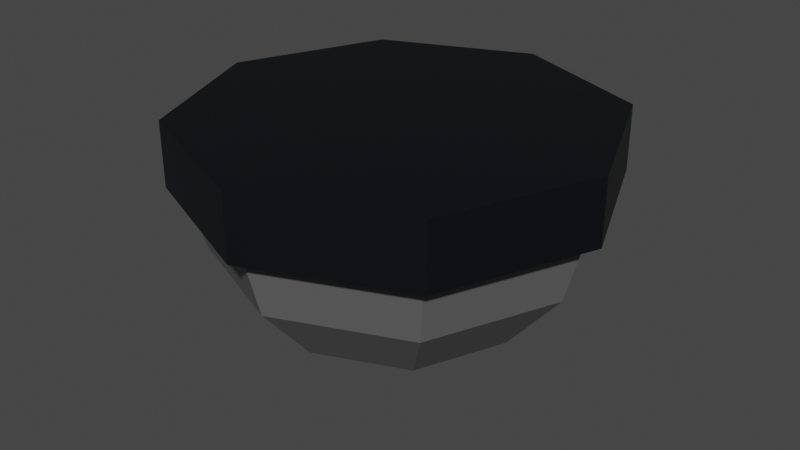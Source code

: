 # Source: CeilingLamp5.blend  (saved by Blender 3.2.14; exported with 4.5.12 LTS)
import bpy
from mathutils import Matrix  # noqa: F401  (used for matrix-valued properties, if any)

bpy.ops.wm.read_factory_settings(use_empty=True)
scene = bpy.context.scene
scene.name = 'Scene'

# ---- collections
col_collection = bpy.data.collections.new('Collection'); scene.collection.children.link(col_collection)

# ---- materials (node trees are filled in below, after node groups)
mat_metalceilinglamp5 = bpy.data.materials.new('MetalCeilingLamp5')
mat_metalceilinglamp5.use_transparent_shadow = False
mat_lightceilinglamp5 = bpy.data.materials.new('LightCeilingLamp5')
mat_lightceilinglamp5.use_transparent_shadow = False

# ---- material node trees
mat_metalceilinglamp5.use_nodes = True; mat_metalceilinglamp5.node_tree.nodes.clear()
_N = mat_metalceilinglamp5.node_tree.nodes; _L = mat_metalceilinglamp5.node_tree.links
n0 = _N.new('ShaderNodeBsdfPrincipled'); n0.name = 'Principled BSDF'; n0.location = (10, 300)
n0.distribution = 'GGX'
n0.subsurface_method = 'RANDOM_WALK_SKIN'
n0.inputs[0].default_value = (0.0003035, 0.001518, 0.003347, 1.0)
n0.inputs[3].default_value = 1.45
n0.inputs[27].default_value = (0.0, 0.0, 0.0, 1.0)
n0.inputs[28].default_value = 1.0
n1 = _N.new('ShaderNodeOutputMaterial'); n1.name = 'Material Output'; n1.location = (300, 300)
_L.new(n0.outputs[0], n1.inputs[0])
n1.is_active_output = True
mat_lightceilinglamp5.use_nodes = True; mat_lightceilinglamp5.node_tree.nodes.clear()
_N = mat_lightceilinglamp5.node_tree.nodes; _L = mat_lightceilinglamp5.node_tree.links
n0 = _N.new('ShaderNodeBsdfPrincipled'); n0.name = 'Principled BSDF'; n0.location = (10, 300)
n0.distribution = 'GGX'
n0.subsurface_method = 'RANDOM_WALK_SKIN'
n0.inputs[0].default_value = (0.1248, 0.1248, 0.1248, 1.0)
n0.inputs[3].default_value = 1.45
n0.inputs[27].default_value = (0.0, 0.0, 0.0, 1.0)
n0.inputs[28].default_value = 1.0
n1 = _N.new('ShaderNodeOutputMaterial'); n1.name = 'Material Output'; n1.location = (300, 300)
_L.new(n0.outputs[0], n1.inputs[0])
n1.is_active_output = True

# ---- world
world_world = bpy.data.worlds.new('World'); scene.world = world_world
world_world.use_nodes = True; world_world.node_tree.nodes.clear()
_N = world_world.node_tree.nodes; _L = world_world.node_tree.links
n0 = _N.new('ShaderNodeOutputWorld'); n0.name = 'World Output'; n0.location = (300, 300)
n1 = _N.new('ShaderNodeBackground'); n1.name = 'Background'; n1.location = (10, 300)
n1.inputs[0].default_value = (0.05088, 0.05088, 0.05088, 1.0)
_L.new(n1.outputs[0], n0.inputs[0])
n0.is_active_output = True
world_world.color = (0.05088, 0.05088, 0.05088)
world_world.use_sun_shadow = False
world_world.sun_shadow_jitter_overblur = 0.0

# ---- meshes
me_cylinder_002 = bpy.data.meshes.new('Cylinder.002')
me_cylinder_002.from_pydata([(7.114e-09, 0.2793, 0.06001), (6.209e-09, 0.3038, 0.1624), (0.1975, 0.1975, 0.06001), (0.2148, 0.2148, 0.1624), (0.2793, -7.052e-09, 0.06001), (0.3038, -7.381e-09, 0.1624), (0.1975, -0.1975, 0.06001), (0.2148, -0.2148, 0.1624), (-2.206e-08, -0.2793, 0.06001), (-2.035e-08, -0.3038, 0.1624), (-0.1975, -0.1975, 0.06001), (-0.2148, -0.2148, 0.1624), (-0.2793, 1.59e-08, 0.06001), (-0.3038, 9.521e-09, 0.1624), (-0.1975, 0.1975, 0.06001), (-0.2148, 0.2148, 0.1624), (6.209e-09, 0.3038, 0.06946), (0.2148, 0.2148, 0.06946), (0.3038, -7.381e-09, 0.06946), (0.2148, -0.2148, 0.06946), (-2.035e-08, -0.3038, 0.06946), (-0.2148, -0.2148, 0.06946), (-0.3038, 9.521e-09, 0.06946), (-0.2148, 0.2148, 0.06946), (8.664e-09, 0.03296, -0.161), (0.02331, 0.02331, -0.161), (0.03296, -5.25e-09, -0.161), (0.02331, -0.02331, -0.161), (-1.173e-08, -0.03296, -0.161), (-0.02331, -0.02331, -0.161), (-0.03296, 1.365e-08, -0.161), (-0.02331, 0.02331, -0.161), (-2.056e-08, -0.2572, -0.01977), (0.1819, -0.1819, -0.01977), (0.2572, -5.501e-09, -0.01977), (0.1819, 0.1819, -0.01977), (-0.1819, 0.1819, -0.01977), (-0.2572, 1.564e-08, -0.01977), (-0.1819, -0.1819, -0.01977), (6.306e-09, 0.2572, -0.01977), (3.439e-09, 0.18, -0.1112), (0.1273, 0.1273, -0.1112), (0.18, -5.46e-09, -0.1112), (0.1273, -0.1273, -0.1112), (-1.536e-08, -0.18, -0.1112), (-0.1273, -0.1273, -0.1112), (-0.18, 9.328e-09, -0.1112), (-0.1273, 0.1273, -0.1112)], [], [(16, 1, 3, 17), (17, 3, 5, 18), (18, 5, 7, 19), (19, 7, 9, 20), (20, 9, 11, 21), (21, 11, 13, 22), (3, 1, 15, 13, 11, 9, 7, 5), (22, 13, 15, 23), (23, 15, 1, 16), (33, 32, 44, 43), (2, 0, 16, 17), (4, 2, 17, 18), (6, 4, 18, 19), (8, 6, 19, 20), (10, 8, 20, 21), (12, 10, 21, 22), (14, 12, 22, 23), (0, 14, 23, 16), (24, 25, 26, 27, 28, 29, 30, 31), (35, 34, 42, 41), (37, 36, 47, 46), (32, 38, 45, 44), (34, 33, 43, 42), (39, 35, 41, 40), (36, 39, 40, 47), (38, 37, 46, 45), (10, 12, 37, 38), (14, 0, 39, 36), (0, 2, 35, 39), (4, 6, 33, 34), (8, 10, 38, 32), (12, 14, 36, 37), (2, 4, 34, 35), (6, 8, 32, 33), (25, 24, 40, 41), (26, 25, 41, 42), (27, 26, 42, 43), (28, 27, 43, 44), (29, 28, 44, 45), (30, 29, 45, 46), (31, 30, 46, 47), (24, 31, 47, 40)])
me_cylinder_002.polygons.foreach_set('material_index', [0, 0, 0, 0, 0, 0, 0, 0, 0, 1, 0, 0, 0, 0, 0, 0, 0, 0, 1, 1, 1, 1, 1, 1, 1, 1, 1, 1, 1, 1, 1, 1, 1, 1, 1, 1, 1, 1, 1, 1, 1, 1])
_uv = me_cylinder_002.uv_layers.new(name='UVMap')
_uv.uv.foreach_set('vector', [1.0, 0.5, 1.0, 1.0, 0.875, 1.0, 0.875, 0.5, 0.875, 0.5, 0.875, 1.0, 0.75, 1.0, 0.75, 0.5, 0.75, 0.5, 0.75, 1.0, 0.625, 1.0, 0.625, 0.5, 0.625, 0.5, 0.625, 1.0, 0.5, 1.0, 0.5, 0.5, 0.5, 0.5, 0.5, 1.0, 0.375, 1.0, 0.375, 0.5, 0.375, 0.5, 0.375, 1.0, 0.25, 1.0, 0.25, 0.5, 0.4197, 0.4197, 0.25, 0.49, 0.08029, 0.4197, 0.01, 0.25, 0.08029, 0.08029, 0.25, 0.01, 0.4197, 0.08029, 0.49, 0.25, 0.25, 0.5, 0.25, 1.0, 0.125, 1.0, 0.125, 0.5, 0.125, 0.5, 0.125, 1.0, 0.0, 1.0, 0.0, 0.5, 0.892, 0.108, 0.75, 0.04911, 0.75, 0.04911, 0.892, 0.108, 0.892, 0.392, 0.75, 0.4509, 0.75, 0.49, 0.9197, 0.4197, 0.9509, 0.25, 0.892, 0.392, 0.9197, 0.4197, 0.99, 0.25, 0.892, 0.108, 0.9509, 0.25, 0.99, 0.25, 0.9197, 0.08029, 0.75, 0.04911, 0.892, 0.108, 0.9197, 0.08029, 0.75, 0.01, 0.608, 0.108, 0.75, 0.04911, 0.75, 0.01, 0.5803, 0.08029, 0.5491, 0.25, 0.608, 0.108, 0.5803, 0.08029, 0.51, 0.25, 0.608, 0.392, 0.5491, 0.25, 0.51, 0.25, 0.5803, 0.4197, 0.75, 0.4509, 0.608, 0.392, 0.5803, 0.4197, 0.75, 0.49, 0.75, 0.2922, 0.7798, 0.2798, 0.7922, 0.25, 0.7798, 0.2202, 0.75, 0.2078, 0.7202, 0.2202, 0.7078, 0.25, 0.7202, 0.2798, 0.892, 0.392, 0.9509, 0.25, 0.9509, 0.25, 0.892, 0.392, 0.5491, 0.25, 0.608, 0.392, 0.608, 0.392, 0.5491, 0.25, 0.75, 0.04911, 0.608, 0.108, 0.608, 0.108, 0.75, 0.04911, 0.9509, 0.25, 0.892, 0.108, 0.892, 0.108, 0.9509, 0.25, 0.75, 0.4509, 0.892, 0.392, 0.892, 0.392, 0.75, 0.4509, 0.608, 0.392, 0.75, 0.4509, 0.75, 0.4509, 0.608, 0.392, 0.608, 0.108, 0.5491, 0.25, 0.5491, 0.25, 0.608, 0.108, 0.608, 0.108, 0.5491, 0.25, 0.5491, 0.25, 0.608, 0.108, 0.608, 0.392, 0.75, 0.4509, 0.75, 0.4509, 0.608, 0.392, 0.75, 0.4509, 0.892, 0.392, 0.892, 0.392, 0.75, 0.4509, 0.9509, 0.25, 0.892, 0.108, 0.892, 0.108, 0.9509, 0.25, 0.75, 0.04911, 0.608, 0.108, 0.608, 0.108, 0.75, 0.04911, 0.5491, 0.25, 0.608, 0.392, 0.608, 0.392, 0.5491, 0.25, 0.892, 0.392, 0.9509, 0.25, 0.9509, 0.25, 0.892, 0.392, 0.892, 0.108, 0.75, 0.04911, 0.75, 0.04911, 0.892, 0.108, 0.7798, 0.2798, 0.75, 0.2922, 0.75, 0.4509, 0.892, 0.392, 0.7922, 0.25, 0.7798, 0.2798, 0.892, 0.392, 0.9509, 0.25, 0.7798, 0.2202, 0.7922, 0.25, 0.9509, 0.25, 0.892, 0.108, 0.75, 0.2078, 0.7798, 0.2202, 0.892, 0.108, 0.75, 0.04911, 0.7202, 0.2202, 0.75, 0.2078, 0.75, 0.04911, 0.608, 0.108, 0.7078, 0.25, 0.7202, 0.2202, 0.608, 0.108, 0.5491, 0.25, 0.7202, 0.2798, 0.7078, 0.25, 0.5491, 0.25, 0.608, 0.392, 0.75, 0.2922, 0.7202, 0.2798, 0.608, 0.392, 0.75, 0.4509])
me_cylinder_002.materials.append(mat_metalceilinglamp5)
me_cylinder_002.materials.append(mat_lightceilinglamp5)
me_cylinder_002.update()

# ---- objects
ob_ceilinglamp5 = bpy.data.objects.new('CeilingLamp5', me_cylinder_002)

# ---- transforms, parenting, visibility, modifiers, constraints
ob_ceilinglamp5.location = (0.0, 0.0, 0.0)

# ---- collection membership
col_collection.objects.link(ob_ceilinglamp5)

# ---- scene / render settings (as saved in the file)
scene.frame_start = 1; scene.frame_end = 250; scene.frame_set(0)
scene.render.engine = 'BLENDER_EEVEE_NEXT'
scene.cycles.sampling_pattern = 'TABULATED_SOBOL'
scene.cycles.use_light_tree = False
scene.eevee.use_gtao = True
scene.eevee.gtao_distance = 0.72
scene.view_settings.view_transform = 'Filmic'
bpy.context.view_layer.update()

# ---- added for rendering (the .blend has no active camera and no usable light): camera, sun
cam_auto = bpy.data.cameras.new('AutoCamera')
cam_auto.lens = 50.0
cam_auto.sensor_width = 36.0
cam_auto.clip_end = 1000.0
ob_auto_camera = bpy.data.objects.new('AutoCamera', cam_auto)
scene.collection.objects.link(ob_auto_camera)
ob_auto_camera.location = (0.849457, -1.01935, 0.680303)
ob_auto_camera.rotation_euler = (1.09748, -7.21219e-08, 0.694738)
scene.camera = ob_auto_camera
light_auto_sun = bpy.data.lights.new('AutoSun', 'SUN')
light_auto_sun.energy = 3.0
light_auto_sun.angle = 0.0523599
ob_auto_sun = bpy.data.objects.new('AutoSun', light_auto_sun)
scene.collection.objects.link(ob_auto_sun)
ob_auto_sun.rotation_euler = (0.872665, 0.174533, 0.523599)
bpy.context.view_layer.update()
